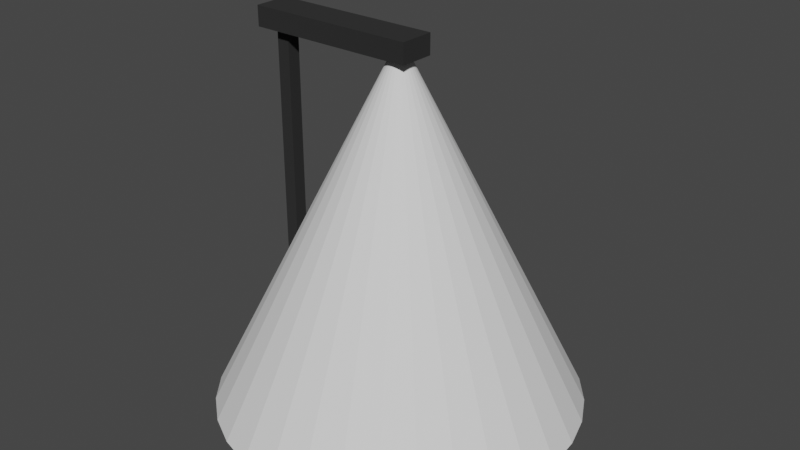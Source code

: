 # Source: lightpost.blend  (saved by Blender 2.93.20; exported with 4.5.12 LTS)
import bpy
from mathutils import Matrix  # noqa: F401  (used for matrix-valued properties, if any)

bpy.ops.wm.read_factory_settings(use_empty=True)
scene = bpy.context.scene
scene.name = 'Scene'

# ---- collections
col_streetlight = bpy.data.collections.new('streetlight'); scene.collection.children.link(col_streetlight)

# ---- materials (node trees are filled in below, after node groups)
mat_black = bpy.data.materials.new('black')
mat_black.use_transparent_shadow = False

# ---- material node trees
mat_black.use_nodes = True; mat_black.node_tree.nodes.clear()
_N = mat_black.node_tree.nodes; _L = mat_black.node_tree.links
n0 = _N.new('ShaderNodeOutputMaterial'); n0.name = 'Material Output'; n0.location = (300, 300)
n1 = _N.new('ShaderNodeBsdfDiffuse'); n1.name = 'Diffuse BSDF'; n1.location = (10, 300)
n1.inputs[0].default_value = (0.0266, 0.0266, 0.0266, 1.0)
n1.inputs[1].default_value = 0.5
_L.new(n1.outputs[0], n0.inputs[0])
n0.is_active_output = True

# ---- world
world_world = bpy.data.worlds.new('World'); scene.world = world_world
world_world.use_nodes = True; world_world.node_tree.nodes.clear()
_N = world_world.node_tree.nodes; _L = world_world.node_tree.links
n0 = _N.new('ShaderNodeOutputWorld'); n0.name = 'World Output'; n0.location = (300, 300)
n1 = _N.new('ShaderNodeBackground'); n1.name = 'Background'; n1.location = (10, 300)
n1.inputs[0].default_value = (0.05088, 0.05088, 0.05088, 1.0)
_L.new(n1.outputs[0], n0.inputs[0])
n0.is_active_output = True
world_world.color = (0.05088, 0.05088, 0.05088)
world_world.use_sun_shadow = False
world_world.sun_shadow_jitter_overblur = 0.0

# ---- meshes
me_cone = bpy.data.meshes.new('Cone')
me_cone.from_pydata([(0.0, 1.0, -1.0), (0.1951, 0.9808, -1.0), (0.3827, 0.9239, -1.0), (0.5556, 0.8315, -1.0), (0.7071, 0.7071, -1.0), (0.8315, 0.5556, -1.0), (0.9239, 0.3827, -1.0), (0.9808, 0.1951, -1.0), (1.0, -4.371e-08, -1.0), (0.9808, -0.1951, -1.0), (0.9239, -0.3827, -1.0), (0.8315, -0.5556, -1.0), (0.7071, -0.7071, -1.0), (0.5556, -0.8315, -1.0), (0.3827, -0.9239, -1.0), (0.1951, -0.9808, -1.0), (-8.742e-08, -1.0, -1.0), (-0.1951, -0.9808, -1.0), (-0.3827, -0.9239, -1.0), (-0.5556, -0.8315, -1.0), (-0.7071, -0.7071, -1.0), (-0.8315, -0.5556, -1.0), (-0.9239, -0.3827, -1.0), (-0.9808, -0.1951, -1.0), (-1.0, 1.192e-08, -1.0), (-0.9808, 0.1951, -1.0), (-0.9239, 0.3827, -1.0), (-0.8315, 0.5556, -1.0), (-0.7071, 0.7071, -1.0), (-0.5556, 0.8315, -1.0), (-0.3827, 0.9239, -1.0), (-0.1951, 0.9808, -1.0), (0.0, 0.0, 1.0)], [], [(0, 32, 1), (1, 32, 2), (2, 32, 3), (3, 32, 4), (4, 32, 5), (5, 32, 6), (6, 32, 7), (7, 32, 8), (8, 32, 9), (9, 32, 10), (10, 32, 11), (11, 32, 12), (12, 32, 13), (13, 32, 14), (14, 32, 15), (15, 32, 16), (16, 32, 17), (17, 32, 18), (18, 32, 19), (19, 32, 20), (20, 32, 21), (21, 32, 22), (22, 32, 23), (23, 32, 24), (24, 32, 25), (25, 32, 26), (26, 32, 27), (27, 32, 28), (28, 32, 29), (29, 32, 30), (0, 1, 2, 3, 4, 5, 6, 7, 8, 9, 10, 11, 12, 13, 14, 15, 16, 17, 18, 19, 20, 21, 22, 23, 24, 25, 26, 27, 28, 29, 30, 31), (30, 32, 31), (31, 32, 0)])
_uv = me_cone.uv_layers.new(name='UVMap')
_uv.uv.foreach_set('vector', [0.25, 0.49, 0.25, 0.25, 0.2968, 0.4854, 0.2968, 0.4854, 0.25, 0.25, 0.3418, 0.4717, 0.3418, 0.4717, 0.25, 0.25, 0.3833, 0.4496, 0.3833, 0.4496, 0.25, 0.25, 0.4197, 0.4197, 0.4197, 0.4197, 0.25, 0.25, 0.4496, 0.3833, 0.4496, 0.3833, 0.25, 0.25, 0.4717, 0.3418, 0.4717, 0.3418, 0.25, 0.25, 0.4854, 0.2968, 0.4854, 0.2968, 0.25, 0.25, 0.49, 0.25, 0.49, 0.25, 0.25, 0.25, 0.4854, 0.2032, 0.4854, 0.2032, 0.25, 0.25, 0.4717, 0.1582, 0.4717, 0.1582, 0.25, 0.25, 0.4496, 0.1167, 0.4496, 0.1167, 0.25, 0.25, 0.4197, 0.08029, 0.4197, 0.08029, 0.25, 0.25, 0.3833, 0.05045, 0.3833, 0.05045, 0.25, 0.25, 0.3418, 0.02827, 0.3418, 0.02827, 0.25, 0.25, 0.2968, 0.01461, 0.2968, 0.01461, 0.25, 0.25, 0.25, 0.01, 0.25, 0.01, 0.25, 0.25, 0.2032, 0.01461, 0.2032, 0.01461, 0.25, 0.25, 0.1582, 0.02827, 0.1582, 0.02827, 0.25, 0.25, 0.1167, 0.05045, 0.1167, 0.05045, 0.25, 0.25, 0.08029, 0.08029, 0.08029, 0.08029, 0.25, 0.25, 0.05045, 0.1167, 0.05045, 0.1167, 0.25, 0.25, 0.02827, 0.1582, 0.02827, 0.1582, 0.25, 0.25, 0.01461, 0.2032, 0.01461, 0.2032, 0.25, 0.25, 0.01, 0.25, 0.01, 0.25, 0.25, 0.25, 0.01461, 0.2968, 0.01461, 0.2968, 0.25, 0.25, 0.02827, 0.3418, 0.02827, 0.3418, 0.25, 0.25, 0.05045, 0.3833, 0.05045, 0.3833, 0.25, 0.25, 0.08029, 0.4197, 0.08029, 0.4197, 0.25, 0.25, 0.1167, 0.4496, 0.1167, 0.4496, 0.25, 0.25, 0.1582, 0.4717, 0.75, 0.49, 0.7968, 0.4854, 0.8418, 0.4717, 0.8833, 0.4496, 0.9197, 0.4197, 0.9496, 0.3833, 0.9717, 0.3418, 0.9854, 0.2968, 0.99, 0.25, 0.9854, 0.2032, 0.9717, 0.1582, 0.9496, 0.1167, 0.9197, 0.08029, 0.8833, 0.05045, 0.8418, 0.02827, 0.7968, 0.01461, 0.75, 0.01, 0.7032, 0.01461, 0.6582, 0.02827, 0.6167, 0.05045, 0.5803, 0.08029, 0.5504, 0.1167, 0.5283, 0.1582, 0.5146, 0.2032, 0.51, 0.25, 0.5146, 0.2968, 0.5283, 0.3418, 0.5504, 0.3833, 0.5803, 0.4197, 0.6167, 0.4496, 0.6582, 0.4717, 0.7032, 0.4854, 0.1582, 0.4717, 0.25, 0.25, 0.2032, 0.4854, 0.2032, 0.4854, 0.25, 0.25, 0.25, 0.49])
me_cone.use_remesh_fix_poles = True
me_cone.use_remesh_preserve_attributes = False
me_cone.update()
me_cube = bpy.data.meshes.new('Cube')
me_cube.from_pydata([(1.0, 1.0, 1.0), (1.0, 1.0, -1.0), (1.0, -1.0, 1.0), (1.0, -1.0, -1.0), (-1.0, 1.0, 1.0), (-1.0, 1.0, -1.0), (-1.0, -1.0, 1.0), (-1.0, -1.0, -1.0)], [], [(0, 4, 6, 2), (3, 2, 6, 7), (7, 6, 4, 5), (5, 1, 3, 7), (1, 0, 2, 3), (5, 4, 0, 1)])
_uv = me_cube.uv_layers.new(name='UVMap')
_uv.uv.foreach_set('vector', [0.625, 0.5, 0.875, 0.5, 0.875, 0.75, 0.625, 0.75, 0.375, 0.75, 0.625, 0.75, 0.625, 1.0, 0.375, 1.0, 0.375, 0.0, 0.625, 0.0, 0.625, 0.25, 0.375, 0.25, 0.125, 0.5, 0.375, 0.5, 0.375, 0.75, 0.125, 0.75, 0.375, 0.5, 0.625, 0.5, 0.625, 0.75, 0.375, 0.75, 0.375, 0.25, 0.625, 0.25, 0.625, 0.5, 0.375, 0.5])
me_cube.materials.append(mat_black)
me_cube.use_remesh_preserve_volume = False
me_cube.use_remesh_preserve_attributes = False
me_cube.use_mirror_vertex_groups = False
me_cube.update()
me_cube_001 = bpy.data.meshes.new('Cube.001')
me_cube_001.from_pydata([(-1.0, -1.0, -1.0), (-1.0, -1.0, 1.0), (-1.0, 1.0, -1.0), (-1.0, 1.0, 1.0), (1.0, -1.0, -1.0), (1.0, -1.0, 1.0), (1.0, 1.0, -1.0), (1.0, 1.0, 1.0)], [], [(0, 1, 3, 2), (2, 3, 7, 6), (6, 7, 5, 4), (4, 5, 1, 0), (2, 6, 4, 0), (7, 3, 1, 5)])
_uv = me_cube_001.uv_layers.new(name='UVMap')
_uv.uv.foreach_set('vector', [0.375, 0.0, 0.625, 0.0, 0.625, 0.25, 0.375, 0.25, 0.375, 0.25, 0.625, 0.25, 0.625, 0.5, 0.375, 0.5, 0.375, 0.5, 0.625, 0.5, 0.625, 0.75, 0.375, 0.75, 0.375, 0.75, 0.625, 0.75, 0.625, 1.0, 0.375, 1.0, 0.125, 0.5, 0.375, 0.5, 0.375, 0.75, 0.125, 0.75, 0.625, 0.5, 0.875, 0.5, 0.875, 0.75, 0.625, 0.75])
me_cube_001.materials.append(mat_black)
me_cube_001.use_remesh_fix_poles = True
me_cube_001.use_remesh_preserve_attributes = False
me_cube_001.update()

# ---- objects
ob_obj_cone_light = bpy.data.objects.new('obj_cone_light', me_cone)
ob_obj_box_post = bpy.data.objects.new('obj_box_post', me_cube)
ob_obj_box_top = bpy.data.objects.new('obj_box_top', me_cube_001)

# ---- transforms, parenting, visibility, modifiers, constraints
ob_obj_cone_light.location = (9.418, 0.0, 17.34)
ob_obj_cone_light.scale = (22.99, 22.99, 22.99)
ob_obj_box_post.location = (-7.674, 0.0, 19.61)
ob_obj_box_post.scale = (0.8532, 0.8532, 19.83)
ob_obj_box_post.lock_rotations_4d = False
ob_obj_box_post.empty_display_type = 'ARROWS'
ob_obj_box_post.lineart.crease_threshold = 0.0
ob_obj_box_top.location = (0.8138, 0.0, 39.29)
ob_obj_box_top.scale = (10.97, 2.272, 1.288)

# ---- collection membership
col_streetlight.objects.link(ob_obj_cone_light)
col_streetlight.objects.link(ob_obj_box_post)
col_streetlight.objects.link(ob_obj_box_top)

# ---- scene / render settings (as saved in the file)
scene.frame_start = 1; scene.frame_end = 250; scene.frame_set(1)
scene.render.engine = 'BLENDER_EEVEE_NEXT'
scene.cycles.use_denoising = False
scene.cycles.samples = 128
scene.cycles.sampling_pattern = 'TABULATED_SOBOL'
scene.cycles.use_adaptive_sampling = False
scene.cycles.use_light_tree = False
scene.view_settings.view_transform = 'Filmic'
bpy.context.view_layer.update()

# ---- added for rendering (the .blend has no active camera and no usable light): camera, sun
cam_auto = bpy.data.cameras.new('AutoCamera')
cam_auto.lens = 50.0
cam_auto.sensor_width = 36.0
cam_auto.clip_end = 1295.25
ob_auto_camera = bpy.data.objects.new('AutoCamera', cam_auto)
scene.collection.objects.link(ob_auto_camera)
ob_auto_camera.location = (83.2222, -88.5644, 76.507)
ob_auto_camera.rotation_euler = (1.09748, -7.21219e-08, 0.694738)
scene.camera = ob_auto_camera
light_auto_sun = bpy.data.lights.new('AutoSun', 'SUN')
light_auto_sun.energy = 3.0
light_auto_sun.angle = 0.0523599
ob_auto_sun = bpy.data.objects.new('AutoSun', light_auto_sun)
scene.collection.objects.link(ob_auto_sun)
ob_auto_sun.rotation_euler = (0.872665, 0.174533, 0.523599)
bpy.context.view_layer.update()
